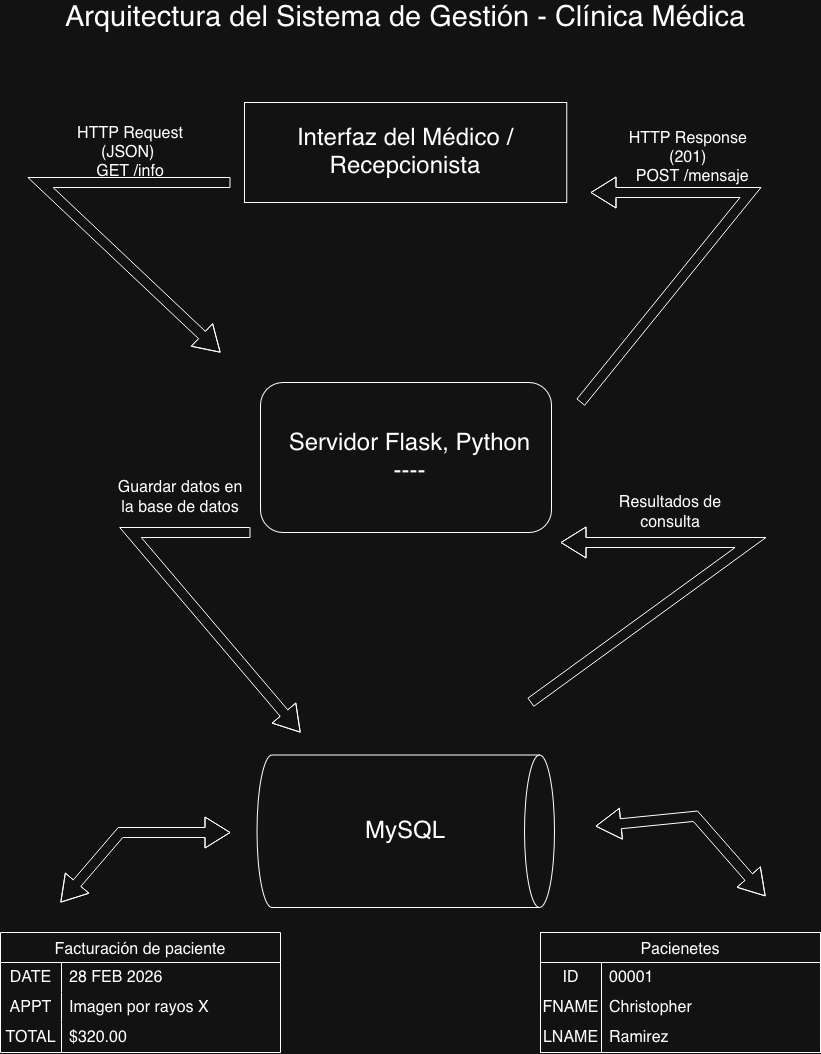

The diagram above was exported from draw.io. Its source (the exported page's mxGraphModel, read from the mxfile embedded in the PNG):
<mxGraphModel dx="752" dy="1029" grid="1" gridSize="10" guides="1" tooltips="1" connect="1" arrows="1" fold="1" page="1" pageScale="1" pageWidth="850" pageHeight="1100" math="0" shadow="0">
  <root>
    <mxCell id="0" />
    <mxCell id="1" parent="0" />
    <mxCell id="E-wA-mSNKaz6uwWCpzhT-1" parent="1" style="rounded=0;whiteSpace=wrap;html=1;" value="" vertex="1">
      <mxGeometry height="100" width="322.25" x="264" y="140" as="geometry" />
    </mxCell>
    <mxCell id="E-wA-mSNKaz6uwWCpzhT-2" parent="1" style="text;html=1;whiteSpace=wrap;strokeColor=none;fillColor=none;align=center;verticalAlign=middle;rounded=0;fontSize=29;" value="Arquitectura del Sistema de Gestión - Clínica Médica" vertex="1">
      <mxGeometry height="30" width="690" x="80" y="40" as="geometry" />
    </mxCell>
    <mxCell id="E-wA-mSNKaz6uwWCpzhT-3" parent="1" style="rounded=1;whiteSpace=wrap;html=1;" value="" vertex="1">
      <mxGeometry height="150" width="291" x="280" y="420" as="geometry" />
    </mxCell>
    <mxCell id="E-wA-mSNKaz6uwWCpzhT-4" parent="1" style="shape=cylinder3;whiteSpace=wrap;html=1;boundedLbl=1;backgroundOutline=1;size=15;rotation=90;" value="" vertex="1">
      <mxGeometry height="297.5" width="152.5" x="349" y="720" as="geometry" />
    </mxCell>
    <mxCell id="E-wA-mSNKaz6uwWCpzhT-6" parent="1" style="text;html=1;whiteSpace=wrap;strokeColor=none;fillColor=none;align=center;verticalAlign=middle;rounded=0;fontSize=24;" value="MySQL" vertex="1">
      <mxGeometry height="30" width="60" x="395" y="853.75" as="geometry" />
    </mxCell>
    <mxCell id="E-wA-mSNKaz6uwWCpzhT-8" parent="1" style="text;html=1;whiteSpace=wrap;strokeColor=none;fillColor=none;align=center;verticalAlign=middle;rounded=0;fontSize=24;" value="&lt;div&gt;Servidor Flask, Python&lt;/div&gt;&lt;div&gt;----&lt;/div&gt;" vertex="1">
      <mxGeometry height="150" width="319" x="270" y="420" as="geometry" />
    </mxCell>
    <mxCell id="E-wA-mSNKaz6uwWCpzhT-9" parent="1" style="text;html=1;whiteSpace=wrap;strokeColor=none;fillColor=none;align=center;verticalAlign=middle;rounded=0;fontSize=24;" value="Interfaz del Médico / Recepcionista" vertex="1">
      <mxGeometry height="30" width="270" x="290" y="175" as="geometry" />
    </mxCell>
    <mxCell id="E-wA-mSNKaz6uwWCpzhT-23" parent="1" style="shape=table;startSize=30;container=1;collapsible=0;childLayout=tableLayout;fixedRows=1;rowLines=0;fontStyle=0;strokeColor=default;fontSize=16;" value="Pacienetes" vertex="1">
      <mxGeometry height="120" width="280" x="560" y="970" as="geometry" />
    </mxCell>
    <mxCell id="E-wA-mSNKaz6uwWCpzhT-24" parent="E-wA-mSNKaz6uwWCpzhT-23" style="shape=tableRow;horizontal=0;startSize=0;swimlaneHead=0;swimlaneBody=0;top=0;left=0;bottom=0;right=0;collapsible=0;dropTarget=0;fillColor=none;points=[[0,0.5],[1,0.5]];portConstraint=eastwest;strokeColor=inherit;fontSize=16;" value="" vertex="1">
      <mxGeometry height="30" width="280" y="30" as="geometry" />
    </mxCell>
    <mxCell id="E-wA-mSNKaz6uwWCpzhT-25" parent="E-wA-mSNKaz6uwWCpzhT-24" style="shape=partialRectangle;html=1;whiteSpace=wrap;connectable=0;fillColor=none;top=0;left=0;bottom=0;right=0;overflow=hidden;pointerEvents=1;strokeColor=inherit;fontSize=16;" value="ID" vertex="1">
      <mxGeometry height="30" width="61" as="geometry">
        <mxRectangle height="30" width="61" as="alternateBounds" />
      </mxGeometry>
    </mxCell>
    <mxCell id="E-wA-mSNKaz6uwWCpzhT-26" parent="E-wA-mSNKaz6uwWCpzhT-24" style="shape=partialRectangle;html=1;whiteSpace=wrap;connectable=0;fillColor=none;top=0;left=0;bottom=0;right=0;align=left;spacingLeft=6;overflow=hidden;strokeColor=inherit;fontSize=16;" value="00001" vertex="1">
      <mxGeometry height="30" width="219" x="61" as="geometry">
        <mxRectangle height="30" width="219" as="alternateBounds" />
      </mxGeometry>
    </mxCell>
    <mxCell id="E-wA-mSNKaz6uwWCpzhT-27" parent="E-wA-mSNKaz6uwWCpzhT-23" style="shape=tableRow;horizontal=0;startSize=0;swimlaneHead=0;swimlaneBody=0;top=0;left=0;bottom=0;right=0;collapsible=0;dropTarget=0;fillColor=none;points=[[0,0.5],[1,0.5]];portConstraint=eastwest;strokeColor=inherit;fontSize=16;" value="" vertex="1">
      <mxGeometry height="30" width="280" y="60" as="geometry" />
    </mxCell>
    <mxCell id="E-wA-mSNKaz6uwWCpzhT-28" parent="E-wA-mSNKaz6uwWCpzhT-27" style="shape=partialRectangle;html=1;whiteSpace=wrap;connectable=0;fillColor=none;top=0;left=0;bottom=0;right=0;overflow=hidden;strokeColor=inherit;fontSize=16;" value="FNAME" vertex="1">
      <mxGeometry height="30" width="61" as="geometry">
        <mxRectangle height="30" width="61" as="alternateBounds" />
      </mxGeometry>
    </mxCell>
    <mxCell id="E-wA-mSNKaz6uwWCpzhT-29" parent="E-wA-mSNKaz6uwWCpzhT-27" style="shape=partialRectangle;html=1;whiteSpace=wrap;connectable=0;fillColor=none;top=0;left=0;bottom=0;right=0;align=left;spacingLeft=6;overflow=hidden;strokeColor=inherit;fontSize=16;" value="Christopher" vertex="1">
      <mxGeometry height="30" width="219" x="61" as="geometry">
        <mxRectangle height="30" width="219" as="alternateBounds" />
      </mxGeometry>
    </mxCell>
    <mxCell id="E-wA-mSNKaz6uwWCpzhT-30" parent="E-wA-mSNKaz6uwWCpzhT-23" style="shape=tableRow;horizontal=0;startSize=0;swimlaneHead=0;swimlaneBody=0;top=0;left=0;bottom=0;right=0;collapsible=0;dropTarget=0;fillColor=none;points=[[0,0.5],[1,0.5]];portConstraint=eastwest;strokeColor=inherit;fontSize=16;" value="" vertex="1">
      <mxGeometry height="30" width="280" y="90" as="geometry" />
    </mxCell>
    <mxCell id="E-wA-mSNKaz6uwWCpzhT-31" parent="E-wA-mSNKaz6uwWCpzhT-30" style="shape=partialRectangle;html=1;whiteSpace=wrap;connectable=0;fillColor=none;top=0;left=0;bottom=0;right=0;overflow=hidden;strokeColor=inherit;fontSize=16;" value="LNAME" vertex="1">
      <mxGeometry height="30" width="61" as="geometry">
        <mxRectangle height="30" width="61" as="alternateBounds" />
      </mxGeometry>
    </mxCell>
    <mxCell id="E-wA-mSNKaz6uwWCpzhT-32" parent="E-wA-mSNKaz6uwWCpzhT-30" style="shape=partialRectangle;html=1;whiteSpace=wrap;connectable=0;fillColor=none;top=0;left=0;bottom=0;right=0;align=left;spacingLeft=6;overflow=hidden;strokeColor=inherit;fontSize=16;" value="Ramirez" vertex="1">
      <mxGeometry height="30" width="219" x="61" as="geometry">
        <mxRectangle height="30" width="219" as="alternateBounds" />
      </mxGeometry>
    </mxCell>
    <mxCell id="E-wA-mSNKaz6uwWCpzhT-33" parent="1" style="shape=table;startSize=30;container=1;collapsible=0;childLayout=tableLayout;fixedRows=1;rowLines=0;fontStyle=0;strokeColor=default;fontSize=16;" value="Facturación de paciente" vertex="1">
      <mxGeometry height="120" width="280" x="20" y="970" as="geometry" />
    </mxCell>
    <mxCell id="E-wA-mSNKaz6uwWCpzhT-34" parent="E-wA-mSNKaz6uwWCpzhT-33" style="shape=tableRow;horizontal=0;startSize=0;swimlaneHead=0;swimlaneBody=0;top=0;left=0;bottom=0;right=0;collapsible=0;dropTarget=0;fillColor=none;points=[[0,0.5],[1,0.5]];portConstraint=eastwest;strokeColor=inherit;fontSize=16;" value="" vertex="1">
      <mxGeometry height="30" width="280" y="30" as="geometry" />
    </mxCell>
    <mxCell id="E-wA-mSNKaz6uwWCpzhT-35" parent="E-wA-mSNKaz6uwWCpzhT-34" style="shape=partialRectangle;html=1;whiteSpace=wrap;connectable=0;fillColor=none;top=0;left=0;bottom=0;right=0;overflow=hidden;pointerEvents=1;strokeColor=inherit;fontSize=16;" value="DATE" vertex="1">
      <mxGeometry height="30" width="61" as="geometry">
        <mxRectangle height="30" width="61" as="alternateBounds" />
      </mxGeometry>
    </mxCell>
    <mxCell id="E-wA-mSNKaz6uwWCpzhT-36" parent="E-wA-mSNKaz6uwWCpzhT-34" style="shape=partialRectangle;html=1;whiteSpace=wrap;connectable=0;fillColor=none;top=0;left=0;bottom=0;right=0;align=left;spacingLeft=6;overflow=hidden;strokeColor=inherit;fontSize=16;" value="28 FEB 2026" vertex="1">
      <mxGeometry height="30" width="219" x="61" as="geometry">
        <mxRectangle height="30" width="219" as="alternateBounds" />
      </mxGeometry>
    </mxCell>
    <mxCell id="E-wA-mSNKaz6uwWCpzhT-37" parent="E-wA-mSNKaz6uwWCpzhT-33" style="shape=tableRow;horizontal=0;startSize=0;swimlaneHead=0;swimlaneBody=0;top=0;left=0;bottom=0;right=0;collapsible=0;dropTarget=0;fillColor=none;points=[[0,0.5],[1,0.5]];portConstraint=eastwest;strokeColor=inherit;fontSize=16;" value="" vertex="1">
      <mxGeometry height="30" width="280" y="60" as="geometry" />
    </mxCell>
    <mxCell id="E-wA-mSNKaz6uwWCpzhT-38" parent="E-wA-mSNKaz6uwWCpzhT-37" style="shape=partialRectangle;html=1;whiteSpace=wrap;connectable=0;fillColor=none;top=0;left=0;bottom=0;right=0;overflow=hidden;strokeColor=inherit;fontSize=16;" value="APPT" vertex="1">
      <mxGeometry height="30" width="61" as="geometry">
        <mxRectangle height="30" width="61" as="alternateBounds" />
      </mxGeometry>
    </mxCell>
    <mxCell id="E-wA-mSNKaz6uwWCpzhT-39" parent="E-wA-mSNKaz6uwWCpzhT-37" style="shape=partialRectangle;html=1;whiteSpace=wrap;connectable=0;fillColor=none;top=0;left=0;bottom=0;right=0;align=left;spacingLeft=6;overflow=hidden;strokeColor=inherit;fontSize=16;" value="Imagen por rayos X" vertex="1">
      <mxGeometry height="30" width="219" x="61" as="geometry">
        <mxRectangle height="30" width="219" as="alternateBounds" />
      </mxGeometry>
    </mxCell>
    <mxCell id="E-wA-mSNKaz6uwWCpzhT-40" parent="E-wA-mSNKaz6uwWCpzhT-33" style="shape=tableRow;horizontal=0;startSize=0;swimlaneHead=0;swimlaneBody=0;top=0;left=0;bottom=0;right=0;collapsible=0;dropTarget=0;fillColor=none;points=[[0,0.5],[1,0.5]];portConstraint=eastwest;strokeColor=inherit;fontSize=16;" value="" vertex="1">
      <mxGeometry height="30" width="280" y="90" as="geometry" />
    </mxCell>
    <mxCell id="E-wA-mSNKaz6uwWCpzhT-41" parent="E-wA-mSNKaz6uwWCpzhT-40" style="shape=partialRectangle;html=1;whiteSpace=wrap;connectable=0;fillColor=none;top=0;left=0;bottom=0;right=0;overflow=hidden;strokeColor=inherit;fontSize=16;" value="TOTAL" vertex="1">
      <mxGeometry height="30" width="61" as="geometry">
        <mxRectangle height="30" width="61" as="alternateBounds" />
      </mxGeometry>
    </mxCell>
    <mxCell id="E-wA-mSNKaz6uwWCpzhT-42" parent="E-wA-mSNKaz6uwWCpzhT-40" style="shape=partialRectangle;html=1;whiteSpace=wrap;connectable=0;fillColor=none;top=0;left=0;bottom=0;right=0;align=left;spacingLeft=6;overflow=hidden;strokeColor=inherit;fontSize=16;" value="$320.00" vertex="1">
      <mxGeometry height="30" width="219" x="61" as="geometry">
        <mxRectangle height="30" width="219" as="alternateBounds" />
      </mxGeometry>
    </mxCell>
    <mxCell id="E-wA-mSNKaz6uwWCpzhT-47" edge="1" parent="1" style="shape=flexArrow;endArrow=classic;startArrow=classic;html=1;rounded=0;fontSize=12;startSize=8;endSize=8;curved=1;" value="">
      <mxGeometry height="100" relative="1" width="100" as="geometry">
        <Array as="points">
          <mxPoint x="140" y="870" />
        </Array>
        <mxPoint x="80" y="940" as="sourcePoint" />
        <mxPoint x="250" y="870" as="targetPoint" />
      </mxGeometry>
    </mxCell>
    <mxCell id="E-wA-mSNKaz6uwWCpzhT-48" edge="1" parent="1" style="shape=flexArrow;endArrow=classic;startArrow=classic;html=1;rounded=0;fontSize=12;startSize=8;endSize=8;curved=1;" value="">
      <mxGeometry height="100" relative="1" width="100" as="geometry">
        <Array as="points">
          <mxPoint x="715" y="853.75" />
        </Array>
        <mxPoint x="615" y="863.75" as="sourcePoint" />
        <mxPoint x="785" y="933.75" as="targetPoint" />
      </mxGeometry>
    </mxCell>
    <mxCell id="E-wA-mSNKaz6uwWCpzhT-49" edge="1" parent="1" style="shape=flexArrow;endArrow=classic;html=1;rounded=0;fontSize=12;startSize=8;endSize=8;curved=1;" value="">
      <mxGeometry height="50" relative="1" width="50" as="geometry">
        <Array as="points">
          <mxPoint x="60" y="220" />
        </Array>
        <mxPoint x="250" y="220" as="sourcePoint" />
        <mxPoint x="240" y="390" as="targetPoint" />
      </mxGeometry>
    </mxCell>
    <mxCell id="E-wA-mSNKaz6uwWCpzhT-50" edge="1" parent="1" style="shape=flexArrow;endArrow=classic;html=1;rounded=0;fontSize=12;startSize=8;endSize=8;curved=1;" value="">
      <mxGeometry height="50" relative="1" width="50" as="geometry">
        <Array as="points">
          <mxPoint x="770" y="230" />
        </Array>
        <mxPoint x="600" y="440" as="sourcePoint" />
        <mxPoint x="610" y="230" as="targetPoint" />
      </mxGeometry>
    </mxCell>
    <mxCell id="E-wA-mSNKaz6uwWCpzhT-51" parent="1" style="text;html=1;whiteSpace=wrap;strokeColor=none;fillColor=none;align=center;verticalAlign=middle;rounded=0;fontSize=16;" value="&lt;div&gt;HTTP Request (JSON)&amp;nbsp;&lt;/div&gt;&lt;div&gt;GET /info&lt;/div&gt;" vertex="1">
      <mxGeometry height="30" width="140" x="80" y="175" as="geometry" />
    </mxCell>
    <mxCell id="E-wA-mSNKaz6uwWCpzhT-52" parent="1" style="text;html=1;whiteSpace=wrap;strokeColor=none;fillColor=none;align=center;verticalAlign=middle;rounded=0;fontSize=16;" value="&lt;div&gt;HTTP Response&amp;nbsp;&lt;/div&gt;&lt;div&gt;(201)&amp;nbsp;&lt;/div&gt;&lt;div&gt;&amp;nbsp;POST /mensaje&lt;/div&gt;" vertex="1">
      <mxGeometry height="30" width="140" x="640" y="180" as="geometry" />
    </mxCell>
    <mxCell id="E-wA-mSNKaz6uwWCpzhT-54" edge="1" parent="1" source="E-wA-mSNKaz6uwWCpzhT-8" style="shape=flexArrow;endArrow=classic;html=1;rounded=0;fontSize=12;startSize=8;endSize=8;curved=1;exitX=0;exitY=1;exitDx=0;exitDy=0;" value="">
      <mxGeometry height="50" relative="1" width="50" as="geometry">
        <Array as="points">
          <mxPoint x="150" y="570" />
        </Array>
        <mxPoint x="310" y="640" as="sourcePoint" />
        <mxPoint x="320" y="770" as="targetPoint" />
      </mxGeometry>
    </mxCell>
    <mxCell id="E-wA-mSNKaz6uwWCpzhT-55" parent="1" style="text;html=1;whiteSpace=wrap;strokeColor=none;fillColor=none;align=center;verticalAlign=middle;rounded=0;fontSize=16;" value="Guardar datos en la base de datos" vertex="1">
      <mxGeometry height="30" width="140" x="130" y="520" as="geometry" />
    </mxCell>
    <mxCell id="E-wA-mSNKaz6uwWCpzhT-56" edge="1" parent="1" style="shape=flexArrow;endArrow=classic;html=1;rounded=0;fontSize=12;startSize=8;endSize=8;curved=1;" value="">
      <mxGeometry height="50" relative="1" width="50" as="geometry">
        <Array as="points">
          <mxPoint x="770" y="580" />
        </Array>
        <mxPoint x="550" y="740" as="sourcePoint" />
        <mxPoint x="580" y="580" as="targetPoint" />
      </mxGeometry>
    </mxCell>
    <mxCell id="E-wA-mSNKaz6uwWCpzhT-57" parent="1" style="text;html=1;whiteSpace=wrap;strokeColor=none;fillColor=none;align=center;verticalAlign=middle;rounded=0;fontSize=16;" value="Resultados de consulta" vertex="1">
      <mxGeometry height="30" width="140" x="620" y="535" as="geometry" />
    </mxCell>
  </root>
</mxGraphModel>